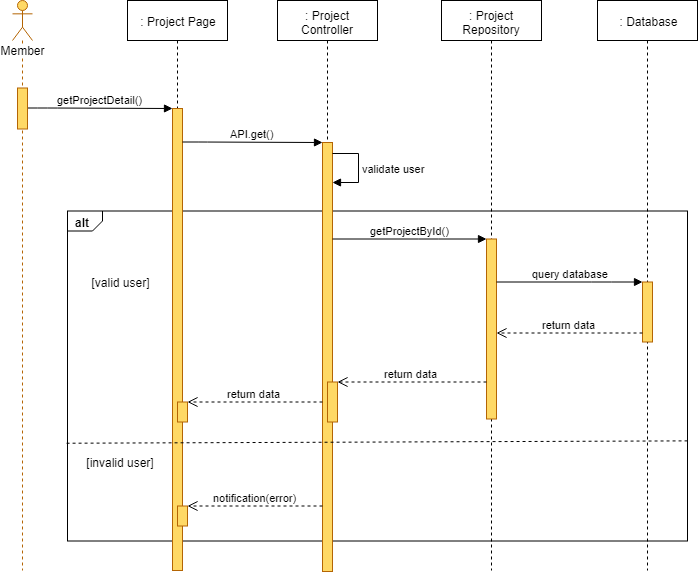

The diagram above was exported from draw.io. Its source (the exported page's mxGraphModel, read from the mxfile embedded in the PNG):
<mxGraphModel dx="1220" dy="634" grid="1" gridSize="10" guides="1" tooltips="1" connect="1" arrows="1" fold="1" page="1" pageScale="1" pageWidth="827" pageHeight="1169" math="0" shadow="0">
  <root>
    <mxCell id="hG6B1oXgiFsWLuR1Wnfh-0" />
    <mxCell id="hG6B1oXgiFsWLuR1Wnfh-1" parent="hG6B1oXgiFsWLuR1Wnfh-0" />
    <mxCell id="hG6B1oXgiFsWLuR1Wnfh-2" value="alt" style="strokeColor=inherit;fillColor=inherit;gradientColor=inherit;html=1;shape=mxgraph.sysml.package;labelX=35;fontStyle=1;align=left;verticalAlign=top;spacingLeft=5;spacingTop=-3;" parent="hG6B1oXgiFsWLuR1Wnfh-1" vertex="1">
      <mxGeometry x="140" y="250.5" width="620" height="330" as="geometry" />
    </mxCell>
    <mxCell id="hG6B1oXgiFsWLuR1Wnfh-3" value=": Project Page" style="shape=umlLifeline;perimeter=lifelinePerimeter;whiteSpace=wrap;html=1;container=1;collapsible=0;recursiveResize=0;outlineConnect=0;" parent="hG6B1oXgiFsWLuR1Wnfh-1" vertex="1">
      <mxGeometry x="200" y="40" width="100" height="570" as="geometry" />
    </mxCell>
    <mxCell id="hG6B1oXgiFsWLuR1Wnfh-4" value="" style="html=1;points=[];perimeter=orthogonalPerimeter;fillColor=#FFD966;strokeColor=#b46504;" parent="hG6B1oXgiFsWLuR1Wnfh-3" vertex="1">
      <mxGeometry x="45" y="108" width="10" height="462" as="geometry" />
    </mxCell>
    <mxCell id="hG6B1oXgiFsWLuR1Wnfh-5" value="" style="html=1;points=[];perimeter=orthogonalPerimeter;fillColor=#FFD966;strokeColor=#B46504;" parent="hG6B1oXgiFsWLuR1Wnfh-3" vertex="1">
      <mxGeometry x="50" y="401.5" width="10" height="20" as="geometry" />
    </mxCell>
    <mxCell id="hG6B1oXgiFsWLuR1Wnfh-6" value="" style="html=1;points=[];perimeter=orthogonalPerimeter;fillColor=#FFD966;strokeColor=#B46504;" parent="hG6B1oXgiFsWLuR1Wnfh-3" vertex="1">
      <mxGeometry x="50" y="505.5" width="10" height="20" as="geometry" />
    </mxCell>
    <mxCell id="hG6B1oXgiFsWLuR1Wnfh-7" value=": Project Controller" style="shape=umlLifeline;perimeter=lifelinePerimeter;whiteSpace=wrap;html=1;container=1;collapsible=0;recursiveResize=0;outlineConnect=0;" parent="hG6B1oXgiFsWLuR1Wnfh-1" vertex="1">
      <mxGeometry x="350" y="40" width="100" height="571" as="geometry" />
    </mxCell>
    <mxCell id="hG6B1oXgiFsWLuR1Wnfh-8" value="" style="html=1;points=[];perimeter=orthogonalPerimeter;fillColor=#FFD966;strokeColor=#b46504;" parent="hG6B1oXgiFsWLuR1Wnfh-7" vertex="1">
      <mxGeometry x="45" y="142" width="10" height="429" as="geometry" />
    </mxCell>
    <mxCell id="hG6B1oXgiFsWLuR1Wnfh-9" value="" style="html=1;points=[];perimeter=orthogonalPerimeter;fillColor=#FFD966;strokeColor=#b46504;" parent="hG6B1oXgiFsWLuR1Wnfh-7" vertex="1">
      <mxGeometry x="50" y="381.5" width="10" height="40" as="geometry" />
    </mxCell>
    <mxCell id="hG6B1oXgiFsWLuR1Wnfh-11" value="validate user" style="edgeStyle=orthogonalEdgeStyle;html=1;align=left;spacingLeft=2;endArrow=block;rounded=0;" parent="hG6B1oXgiFsWLuR1Wnfh-7" source="hG6B1oXgiFsWLuR1Wnfh-8" target="hG6B1oXgiFsWLuR1Wnfh-8" edge="1">
      <mxGeometry relative="1" as="geometry">
        <mxPoint x="50" y="142.19047619047615" as="sourcePoint" />
        <Array as="points">
          <mxPoint x="81" y="152.5" />
          <mxPoint x="81" y="181.5" />
        </Array>
        <mxPoint x="50" y="173.1428571428571" as="targetPoint" />
      </mxGeometry>
    </mxCell>
    <mxCell id="hG6B1oXgiFsWLuR1Wnfh-12" value=": Project Repository" style="shape=umlLifeline;perimeter=lifelinePerimeter;whiteSpace=wrap;html=1;container=1;collapsible=0;recursiveResize=0;outlineConnect=0;" parent="hG6B1oXgiFsWLuR1Wnfh-1" vertex="1">
      <mxGeometry x="514" y="40" width="100" height="570" as="geometry" />
    </mxCell>
    <mxCell id="hG6B1oXgiFsWLuR1Wnfh-13" value="" style="html=1;points=[];perimeter=orthogonalPerimeter;fillColor=#FFD966;strokeColor=#b46504;" parent="hG6B1oXgiFsWLuR1Wnfh-12" vertex="1">
      <mxGeometry x="45" y="238.5" width="10" height="180" as="geometry" />
    </mxCell>
    <mxCell id="hG6B1oXgiFsWLuR1Wnfh-14" value=": Database" style="shape=umlLifeline;perimeter=lifelinePerimeter;whiteSpace=wrap;html=1;container=1;collapsible=0;recursiveResize=0;outlineConnect=0;" parent="hG6B1oXgiFsWLuR1Wnfh-1" vertex="1">
      <mxGeometry x="670" y="40" width="100" height="570" as="geometry" />
    </mxCell>
    <mxCell id="hG6B1oXgiFsWLuR1Wnfh-15" value="" style="html=1;points=[];perimeter=orthogonalPerimeter;fillColor=#FFD966;strokeColor=#B46504;" parent="hG6B1oXgiFsWLuR1Wnfh-14" vertex="1">
      <mxGeometry x="45" y="281.5" width="10" height="60" as="geometry" />
    </mxCell>
    <mxCell id="hG6B1oXgiFsWLuR1Wnfh-16" value="getProjectDetail()" style="html=1;verticalAlign=bottom;endArrow=block;" parent="hG6B1oXgiFsWLuR1Wnfh-1" source="hG6B1oXgiFsWLuR1Wnfh-28" target="hG6B1oXgiFsWLuR1Wnfh-4" edge="1">
      <mxGeometry width="80" relative="1" as="geometry">
        <mxPoint x="120" y="157.5" as="sourcePoint" />
        <mxPoint x="200" y="157.5" as="targetPoint" />
        <Array as="points">
          <mxPoint x="120" y="147.5" />
        </Array>
      </mxGeometry>
    </mxCell>
    <mxCell id="hG6B1oXgiFsWLuR1Wnfh-17" value="API.get()" style="html=1;verticalAlign=bottom;endArrow=block;" parent="hG6B1oXgiFsWLuR1Wnfh-1" target="hG6B1oXgiFsWLuR1Wnfh-8" edge="1">
      <mxGeometry width="80" relative="1" as="geometry">
        <mxPoint x="255" y="181.4999999999999" as="sourcePoint" />
        <mxPoint x="395" y="171.5" as="targetPoint" />
        <Array as="points">
          <mxPoint x="270" y="181.5" />
        </Array>
      </mxGeometry>
    </mxCell>
    <mxCell id="hG6B1oXgiFsWLuR1Wnfh-18" value="&lt;div&gt;&lt;span&gt;getProjectById()&lt;/span&gt;&lt;/div&gt;" style="html=1;verticalAlign=bottom;endArrow=block;" parent="hG6B1oXgiFsWLuR1Wnfh-1" source="hG6B1oXgiFsWLuR1Wnfh-8" target="hG6B1oXgiFsWLuR1Wnfh-13" edge="1">
      <mxGeometry width="80" relative="1" as="geometry">
        <mxPoint x="70" y="471.5" as="sourcePoint" />
        <mxPoint x="150" y="471.5" as="targetPoint" />
        <Array as="points">
          <mxPoint x="501" y="278.5" />
        </Array>
      </mxGeometry>
    </mxCell>
    <mxCell id="hG6B1oXgiFsWLuR1Wnfh-19" value="query database" style="html=1;verticalAlign=bottom;endArrow=block;" parent="hG6B1oXgiFsWLuR1Wnfh-1" source="hG6B1oXgiFsWLuR1Wnfh-13" target="hG6B1oXgiFsWLuR1Wnfh-15" edge="1">
      <mxGeometry width="80" relative="1" as="geometry">
        <mxPoint x="569" y="310.5" as="sourcePoint" />
        <mxPoint x="723" y="310.5" as="targetPoint" />
        <Array as="points">
          <mxPoint x="674" y="321.5" />
        </Array>
      </mxGeometry>
    </mxCell>
    <mxCell id="hG6B1oXgiFsWLuR1Wnfh-20" value="return data" style="html=1;verticalAlign=bottom;endArrow=open;dashed=1;endSize=8;" parent="hG6B1oXgiFsWLuR1Wnfh-1" source="hG6B1oXgiFsWLuR1Wnfh-15" target="hG6B1oXgiFsWLuR1Wnfh-13" edge="1">
      <mxGeometry relative="1" as="geometry">
        <mxPoint x="150" y="631.5" as="sourcePoint" />
        <mxPoint x="70" y="631.5" as="targetPoint" />
        <Array as="points">
          <mxPoint x="665" y="372.5" />
        </Array>
      </mxGeometry>
    </mxCell>
    <mxCell id="hG6B1oXgiFsWLuR1Wnfh-21" value="return data" style="html=1;verticalAlign=bottom;endArrow=open;dashed=1;endSize=8;" parent="hG6B1oXgiFsWLuR1Wnfh-1" source="hG6B1oXgiFsWLuR1Wnfh-13" target="hG6B1oXgiFsWLuR1Wnfh-9" edge="1">
      <mxGeometry relative="1" as="geometry">
        <mxPoint x="559" y="351.5" as="sourcePoint" />
        <mxPoint x="413" y="351.5" as="targetPoint" />
        <Array as="points">
          <mxPoint x="480" y="421.5" />
        </Array>
      </mxGeometry>
    </mxCell>
    <mxCell id="hG6B1oXgiFsWLuR1Wnfh-22" value="[valid user]" style="text;html=1;strokeColor=none;fillColor=none;align=center;verticalAlign=middle;whiteSpace=wrap;rounded=0;" parent="hG6B1oXgiFsWLuR1Wnfh-1" vertex="1">
      <mxGeometry x="157.5" y="311.5" width="70" height="20" as="geometry" />
    </mxCell>
    <mxCell id="hG6B1oXgiFsWLuR1Wnfh-23" value="[invalid user]" style="text;html=1;strokeColor=none;fillColor=none;align=center;verticalAlign=middle;whiteSpace=wrap;rounded=0;" parent="hG6B1oXgiFsWLuR1Wnfh-1" vertex="1">
      <mxGeometry x="150" y="491.5" width="85" height="20" as="geometry" />
    </mxCell>
    <mxCell id="hG6B1oXgiFsWLuR1Wnfh-24" value="return data" style="html=1;verticalAlign=bottom;endArrow=open;dashed=1;endSize=8;" parent="hG6B1oXgiFsWLuR1Wnfh-1" source="hG6B1oXgiFsWLuR1Wnfh-8" target="hG6B1oXgiFsWLuR1Wnfh-5" edge="1">
      <mxGeometry relative="1" as="geometry">
        <mxPoint x="389" y="401.5" as="sourcePoint" />
        <mxPoint x="235" y="401.5" as="targetPoint" />
        <Array as="points" />
      </mxGeometry>
    </mxCell>
    <mxCell id="hG6B1oXgiFsWLuR1Wnfh-25" value="notification(error)" style="html=1;verticalAlign=bottom;endArrow=open;dashed=1;endSize=8;" parent="hG6B1oXgiFsWLuR1Wnfh-1" target="hG6B1oXgiFsWLuR1Wnfh-6" edge="1">
      <mxGeometry relative="1" as="geometry">
        <mxPoint x="395" y="545.4999999999999" as="sourcePoint" />
        <mxPoint x="258" y="492" as="targetPoint" />
        <Array as="points">
          <mxPoint x="375" y="545.5" />
          <mxPoint x="315" y="545.5" />
        </Array>
      </mxGeometry>
    </mxCell>
    <mxCell id="hG6B1oXgiFsWLuR1Wnfh-26" value="" style="strokeColor=inherit;fillColor=inherit;gradientColor=inherit;endArrow=none;html=1;edgeStyle=none;dashed=1;exitX=0.999;exitY=0.663;exitDx=0;exitDy=0;exitPerimeter=0;entryX=-0.005;entryY=0.672;entryDx=0;entryDy=0;entryPerimeter=0;" parent="hG6B1oXgiFsWLuR1Wnfh-1" edge="1">
      <mxGeometry relative="1" as="geometry">
        <mxPoint x="137.70588235294122" y="482.7352941176471" as="targetPoint" />
        <mxPoint x="760.0588235294117" y="480.3823529411766" as="sourcePoint" />
      </mxGeometry>
    </mxCell>
    <mxCell id="hG6B1oXgiFsWLuR1Wnfh-27" value="Member" style="shape=umlLifeline;participant=umlActor;perimeter=lifelinePerimeter;whiteSpace=wrap;html=1;container=1;collapsible=0;recursiveResize=0;verticalAlign=top;spacingTop=36;labelBackgroundColor=#ffffff;outlineConnect=0;strokeColor=#B46504;fillColor=#FFD966;" parent="hG6B1oXgiFsWLuR1Wnfh-1" vertex="1">
      <mxGeometry x="85" y="40" width="20" height="570" as="geometry" />
    </mxCell>
    <mxCell id="hG6B1oXgiFsWLuR1Wnfh-28" value="" style="html=1;points=[];perimeter=orthogonalPerimeter;fillColor=#FFD966;strokeColor=#b46504;" parent="hG6B1oXgiFsWLuR1Wnfh-1" vertex="1">
      <mxGeometry x="90" y="127.5" width="10" height="41" as="geometry" />
    </mxCell>
  </root>
</mxGraphModel>